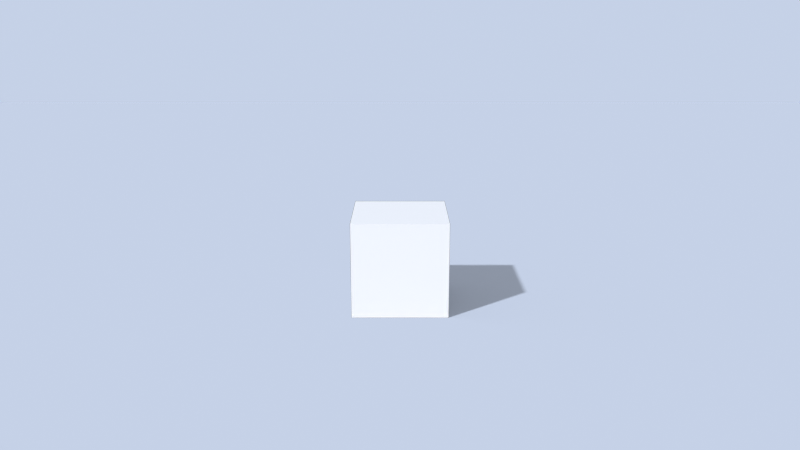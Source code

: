 # Source: ch11_10_consistency_warm_only.blend  (saved by Blender 5.3.31; exported with 4.5.12 LTS)
import bpy
from mathutils import Matrix  # noqa: F401  (used for matrix-valued properties, if any)

bpy.ops.wm.read_factory_settings(use_empty=True)
scene = bpy.context.scene
scene.name = 'SC_CONSIST'

# ---- materials (node trees are filled in below, after node groups)
mat_ma_cube = bpy.data.materials.new('MA_Cube')
mat_ma_floor = bpy.data.materials.new('MA_Floor')

# ---- material node trees
mat_ma_cube.use_nodes = True; mat_ma_cube.node_tree.nodes.clear()
_N = mat_ma_cube.node_tree.nodes; _L = mat_ma_cube.node_tree.links
n0 = _N.new('ShaderNodeBsdfPrincipled'); n0.name = 'Principled BSDF'; n0.location = (-200, 100)
n0.inputs[0].default_value = (0.6, 0.6, 0.6, 1.0)
n0.inputs[2].default_value = 0.8
n0.inputs[10].default_value = 0.005
n1 = _N.new('ShaderNodeOutputMaterial'); n1.name = 'Material Output'; n1.location = (200, 100)
_L.new(n0.outputs[0], n1.inputs[0])
n1.is_active_output = True
mat_ma_floor.use_nodes = True; mat_ma_floor.node_tree.nodes.clear()
_N = mat_ma_floor.node_tree.nodes; _L = mat_ma_floor.node_tree.links
n0 = _N.new('ShaderNodeBsdfPrincipled'); n0.name = 'Principled BSDF'; n0.location = (-200, 100)
n0.inputs[10].default_value = 0.005
n1 = _N.new('ShaderNodeOutputMaterial'); n1.name = 'Material Output'; n1.location = (200, 100)
_L.new(n0.outputs[0], n1.inputs[0])
n1.is_active_output = True

# ---- world
world_wo_sky = bpy.data.worlds.new('WO_Sky'); scene.world = world_wo_sky
world_wo_sky.use_nodes = True; world_wo_sky.node_tree.nodes.clear()
_N = world_wo_sky.node_tree.nodes; _L = world_wo_sky.node_tree.links
n0 = _N.new('ShaderNodeBackground'); n0.name = 'Background'; n0.location = (-200, 100)
n0.inputs[0].default_value = (0.7, 0.8, 1.0, 1.0)
n0.inputs[1].default_value = 0.8
n1 = _N.new('ShaderNodeOutputWorld'); n1.name = 'World Output'; n1.location = (200, 100)
_L.new(n0.outputs[0], n1.inputs[0])
n1.is_active_output = True

# ---- cameras
cam_cam = bpy.data.cameras.new('CAM')
cam_cam.lens = 35.0

# ---- lights
light_sun = bpy.data.lights.new('SUN', 'SUN')
light_sun.angle = 0.03491
light_sun.energy = 4.0

# ---- meshes
me_me_cube = bpy.data.meshes.new('ME_Cube')
me_me_cube.from_pydata([(-0.5, -0.5, -0.5), (-0.5, -0.5, 0.5), (-0.5, 0.5, -0.5), (-0.5, 0.5, 0.5), (0.5, -0.5, -0.5), (0.5, -0.5, 0.5), (0.5, 0.5, -0.5), (0.5, 0.5, 0.5)], [], [(0, 1, 3, 2), (2, 3, 7, 6), (6, 7, 5, 4), (4, 5, 1, 0), (2, 6, 4, 0), (7, 3, 1, 5)])
me_me_cube.materials.append(mat_ma_cube)
me_me_cube.update()
me_me_floor = bpy.data.meshes.new('ME_Floor')
me_me_floor.from_pydata([(-20.0, -20.0, 0.0), (20.0, -20.0, 0.0), (-20.0, 20.0, 0.0), (20.0, 20.0, 0.0)], [], [(0, 1, 3, 2)])
me_me_floor.materials.append(mat_ma_floor)
me_me_floor.update()

# ---- objects
ob_cube = bpy.data.objects.new('Cube', me_me_cube)
ob_floor = bpy.data.objects.new('Floor', me_me_floor)
ob_sun = bpy.data.objects.new('SUN', light_sun)
ob_cam = bpy.data.objects.new('CAM', cam_cam)

# ---- transforms, parenting, visibility, modifiers, constraints
ob_cube.location = (0.0, 0.0, 0.5)
ob_floor.location = (0.0, 0.0, 0.0)
ob_floor.is_shadow_catcher = True
ob_sun.location = (0.0, 0.0, 0.0)
ob_sun.rotation_euler = (0.8727, 0.0, -0.8727)
ob_cam.location = (0.0, -8.0, 3.0)
ob_cam.rotation_euler = (1.309, 0.0, 0.0)

# ---- collection membership
scene.collection.objects.link(ob_cube)
scene.collection.objects.link(ob_floor)
scene.collection.objects.link(ob_sun)
scene.collection.objects.link(ob_cam)

# ---- scene / render settings (as saved in the file)
scene.camera = ob_cam
scene.frame_start = 1; scene.frame_end = 250; scene.frame_set(1)
scene.render.engine = 'CYCLES'
scene.render.resolution_x = 320
scene.render.resolution_y = 180
scene.render.film_transparent = True
scene.render.bake_bias = 0.0
scene.render.bake_samples = 0
scene.render.compositor_device = 'GPU'
scene.cycles.use_denoising = False
scene.cycles.samples = 2
scene.eevee.use_volume_custom_range = False
scene.eevee.fast_gi_thickness_near = 0.1
scene.eevee.fast_gi_thickness_far = 0.0
scene.eevee.ray_tracing_options.screen_trace_thickness = 0.1
scene.view_settings.view_transform = 'Standard'
bpy.context.view_layer.update()
